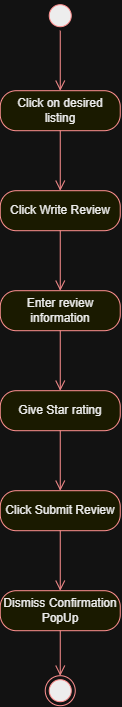

The diagram above was exported from draw.io. Its source (the exported page's mxGraphModel, read from the mxfile embedded in the PNG):
<mxGraphModel dx="1159" dy="732" grid="1" gridSize="10" guides="1" tooltips="1" connect="1" arrows="1" fold="1" page="1" pageScale="1" pageWidth="850" pageHeight="1100" math="0" shadow="0">
  <root>
    <mxCell id="0" />
    <mxCell id="1" parent="0" />
    <mxCell id="KFNVTHc6wnH1S5fF6s7x-1" parent="1" style="ellipse;html=1;shape=startState;fillColor=#000000;strokeColor=#ff0000;" value="" vertex="1">
      <mxGeometry height="30" width="30" x="80" y="40" as="geometry" />
    </mxCell>
    <mxCell id="KFNVTHc6wnH1S5fF6s7x-2" edge="1" parent="1" source="KFNVTHc6wnH1S5fF6s7x-1" style="edgeStyle=orthogonalEdgeStyle;html=1;verticalAlign=bottom;endArrow=open;endSize=8;strokeColor=#ff0000;rounded=0;" value="">
      <mxGeometry relative="1" as="geometry">
        <mxPoint x="95" y="130" as="targetPoint" />
      </mxGeometry>
    </mxCell>
    <mxCell id="KFNVTHc6wnH1S5fF6s7x-3" parent="1" style="rounded=1;whiteSpace=wrap;html=1;arcSize=40;fontColor=#000000;fillColor=#ffffc0;strokeColor=#ff0000;" value="Click on desired listing" vertex="1">
      <mxGeometry height="40" width="120" x="35" y="130" as="geometry" />
    </mxCell>
    <mxCell id="KFNVTHc6wnH1S5fF6s7x-4" edge="1" parent="1" source="KFNVTHc6wnH1S5fF6s7x-3" style="edgeStyle=orthogonalEdgeStyle;html=1;verticalAlign=bottom;endArrow=open;endSize=8;strokeColor=#ff0000;rounded=0;" value="">
      <mxGeometry relative="1" as="geometry">
        <mxPoint x="95" y="230" as="targetPoint" />
      </mxGeometry>
    </mxCell>
    <mxCell id="KFNVTHc6wnH1S5fF6s7x-8" parent="1" style="rounded=1;whiteSpace=wrap;html=1;arcSize=40;fontColor=#000000;fillColor=#ffffc0;strokeColor=#ff0000;" value="Click Write Review" vertex="1">
      <mxGeometry height="40" width="120" x="35" y="230" as="geometry" />
    </mxCell>
    <mxCell id="KFNVTHc6wnH1S5fF6s7x-9" edge="1" parent="1" source="KFNVTHc6wnH1S5fF6s7x-8" style="edgeStyle=orthogonalEdgeStyle;html=1;verticalAlign=bottom;endArrow=open;endSize=8;strokeColor=#ff0000;rounded=0;" value="">
      <mxGeometry relative="1" as="geometry">
        <mxPoint x="95" y="330" as="targetPoint" />
      </mxGeometry>
    </mxCell>
    <mxCell id="KFNVTHc6wnH1S5fF6s7x-10" parent="1" style="rounded=1;whiteSpace=wrap;html=1;arcSize=40;fontColor=#000000;fillColor=#ffffc0;strokeColor=#ff0000;" value="Enter review information" vertex="1">
      <mxGeometry height="40" width="120" x="35" y="330" as="geometry" />
    </mxCell>
    <mxCell id="KFNVTHc6wnH1S5fF6s7x-11" edge="1" parent="1" source="KFNVTHc6wnH1S5fF6s7x-10" style="edgeStyle=orthogonalEdgeStyle;html=1;verticalAlign=bottom;endArrow=open;endSize=8;strokeColor=#ff0000;rounded=0;" value="">
      <mxGeometry relative="1" as="geometry">
        <mxPoint x="95" y="430" as="targetPoint" />
      </mxGeometry>
    </mxCell>
    <mxCell id="KFNVTHc6wnH1S5fF6s7x-12" parent="1" style="rounded=1;whiteSpace=wrap;html=1;arcSize=40;fontColor=#000000;fillColor=#ffffc0;strokeColor=#ff0000;" value="Give Star rating" vertex="1">
      <mxGeometry height="40" width="120" x="35" y="430" as="geometry" />
    </mxCell>
    <mxCell id="KFNVTHc6wnH1S5fF6s7x-13" edge="1" parent="1" source="KFNVTHc6wnH1S5fF6s7x-12" style="edgeStyle=orthogonalEdgeStyle;html=1;verticalAlign=bottom;endArrow=open;endSize=8;strokeColor=#ff0000;rounded=0;" value="">
      <mxGeometry relative="1" as="geometry">
        <mxPoint x="95" y="530" as="targetPoint" />
      </mxGeometry>
    </mxCell>
    <mxCell id="KFNVTHc6wnH1S5fF6s7x-16" parent="1" style="rounded=1;whiteSpace=wrap;html=1;arcSize=40;fontColor=#000000;fillColor=#ffffc0;strokeColor=#ff0000;" value="Click Submit Review" vertex="1">
      <mxGeometry height="40" width="120" x="35" y="530" as="geometry" />
    </mxCell>
    <mxCell id="KFNVTHc6wnH1S5fF6s7x-17" edge="1" parent="1" source="KFNVTHc6wnH1S5fF6s7x-16" style="edgeStyle=orthogonalEdgeStyle;html=1;verticalAlign=bottom;endArrow=open;endSize=8;strokeColor=#ff0000;rounded=0;" value="">
      <mxGeometry relative="1" as="geometry">
        <mxPoint x="95" y="630" as="targetPoint" />
      </mxGeometry>
    </mxCell>
    <mxCell id="KFNVTHc6wnH1S5fF6s7x-20" parent="1" style="rounded=1;whiteSpace=wrap;html=1;arcSize=40;fontColor=#000000;fillColor=#ffffc0;strokeColor=#ff0000;" value="Dismiss Confirmation PopUp" vertex="1">
      <mxGeometry height="40" width="120" x="35" y="630" as="geometry" />
    </mxCell>
    <mxCell id="KFNVTHc6wnH1S5fF6s7x-21" edge="1" parent="1" source="KFNVTHc6wnH1S5fF6s7x-20" style="edgeStyle=orthogonalEdgeStyle;html=1;verticalAlign=bottom;endArrow=open;endSize=8;strokeColor=#ff0000;rounded=0;" target="KFNVTHc6wnH1S5fF6s7x-22" value="">
      <mxGeometry relative="1" as="geometry">
        <mxPoint x="95" y="730" as="targetPoint" />
      </mxGeometry>
    </mxCell>
    <mxCell id="KFNVTHc6wnH1S5fF6s7x-22" parent="1" style="ellipse;html=1;shape=endState;fillColor=#000000;strokeColor=#ff0000;" value="" vertex="1">
      <mxGeometry height="30" width="30" x="80" y="715" as="geometry" />
    </mxCell>
  </root>
</mxGraphModel>